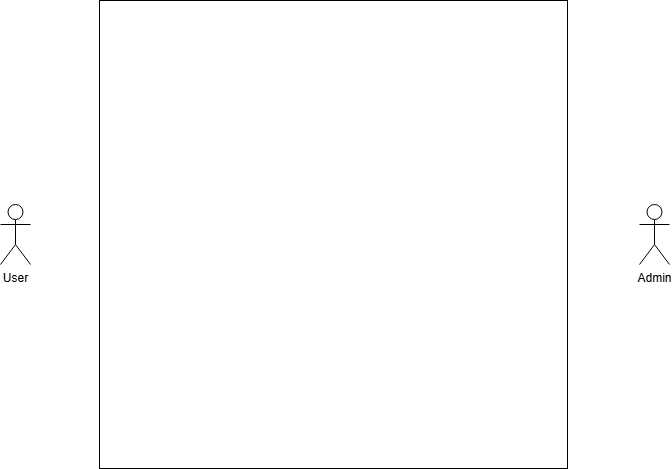

The diagram above was exported from draw.io. Its source (the exported page's mxGraphModel, read from the mxfile embedded in the PNG):
<mxGraphModel dx="1514" dy="1034" grid="1" gridSize="9" guides="1" tooltips="1" connect="1" arrows="1" fold="1" page="1" pageScale="1" pageWidth="850" pageHeight="1100" math="0" shadow="0">
  <root>
    <mxCell id="0" />
    <mxCell id="1" parent="0" />
    <mxCell id="OfeL0ok7yg6Lbi9e-2Tt-1" parent="1" style="whiteSpace=wrap;html=1;aspect=fixed;" value="" vertex="1">
      <mxGeometry height="468" width="468" x="225" y="144" as="geometry" />
    </mxCell>
    <mxCell id="OfeL0ok7yg6Lbi9e-2Tt-2" parent="1" style="shape=umlActor;verticalLabelPosition=bottom;verticalAlign=top;html=1;" value="User&lt;div&gt;&lt;br&gt;&lt;/div&gt;" vertex="1">
      <mxGeometry height="60" width="30" x="126" y="348" as="geometry" />
    </mxCell>
    <mxCell id="OfeL0ok7yg6Lbi9e-2Tt-3" parent="1" style="shape=umlActor;verticalLabelPosition=bottom;verticalAlign=top;html=1;" value="Admin" vertex="1">
      <mxGeometry height="60" width="30" x="765" y="348" as="geometry" />
    </mxCell>
  </root>
</mxGraphModel>